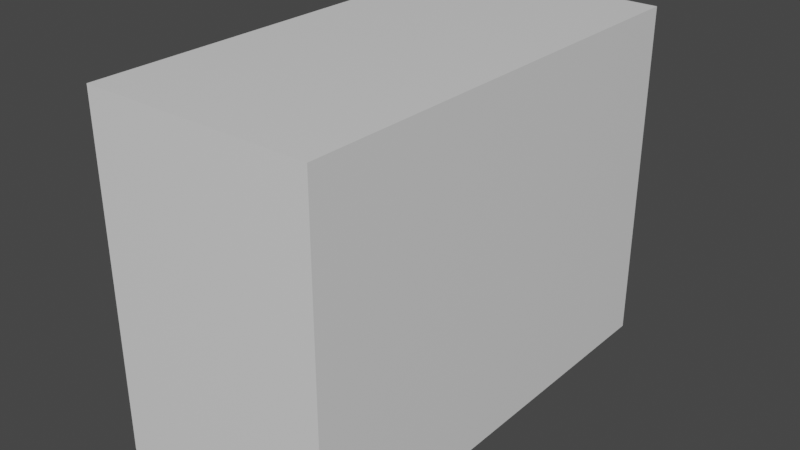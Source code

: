 # Source: Buisson02.blend  (saved by Blender 2.80.74; exported with 4.5.12 LTS)
import bpy
from mathutils import Matrix  # noqa: F401  (used for matrix-valued properties, if any)

bpy.ops.wm.read_factory_settings(use_empty=True)
scene = bpy.context.scene
scene.name = 'Scene'

# ---- collections
col_collection = bpy.data.collections.new('Collection'); scene.collection.children.link(col_collection)

# ---- materials (node trees are filled in below, after node groups)
mat_material = bpy.data.materials.new('Material')
mat_material.alpha_threshold = 0.0
mat_material.use_transparent_shadow = False
mat_material.line_color = (0.0, 0.0, 0.0, 1.0)

# ---- material node trees
mat_material.use_nodes = True; mat_material.node_tree.nodes.clear()
_N = mat_material.node_tree.nodes; _L = mat_material.node_tree.links
n0 = _N.new('ShaderNodeOutputMaterial'); n0.name = 'Material Output'; n0.location = (300, 300)
n1 = _N.new('ShaderNodeBsdfPrincipled'); n1.name = 'Principled BSDF'; n1.location = (10, 300)
n1.distribution = 'GGX'
n1.subsurface_method = 'BURLEY'
n1.inputs[2].default_value = 0.4
n1.inputs[3].default_value = 1.45
n1.inputs[27].default_value = (0.0, 0.0, 0.0, 1.0)
n1.inputs[28].default_value = 1.0
_L.new(n1.outputs[0], n0.inputs[0])
n0.is_active_output = True

# ---- world
world_world = bpy.data.worlds.new('World'); scene.world = world_world
world_world.use_nodes = True; world_world.node_tree.nodes.clear()
_N = world_world.node_tree.nodes; _L = world_world.node_tree.links
n0 = _N.new('ShaderNodeOutputWorld'); n0.name = 'World Output'; n0.location = (300, 300)
n1 = _N.new('ShaderNodeBackground'); n1.name = 'Background'; n1.location = (10, 300)
n1.inputs[0].default_value = (0.05088, 0.05088, 0.05088, 1.0)
_L.new(n1.outputs[0], n0.inputs[0])
n0.is_active_output = True
world_world.color = (0.05088, 0.05088, 0.05088)
world_world.use_sun_shadow = False
world_world.sun_shadow_jitter_overblur = 0.0

# ---- meshes
me_cube = bpy.data.meshes.new('Cube')
me_cube.from_pydata([(1.0, 2.0, 3.0), (1.0, 2.0, 0.0), (1.0, -2.0, 3.0), (1.0, -2.0, 0.0), (-1.0, 2.0, 3.0), (-1.0, 2.0, 0.0), (-1.0, -2.0, 3.0), (-1.0, -2.0, 0.0)], [], [(0, 4, 6, 2), (3, 2, 6, 7), (7, 6, 4, 5), (5, 1, 3, 7), (1, 0, 2, 3), (5, 4, 0, 1)])
_uv = me_cube.uv_layers.new(name='UVMap')
_uv.uv.foreach_set('vector', [0.375, 0.0, 0.625, 0.0, 0.625, 0.25, 0.375, 0.25, 0.375, 0.25, 0.625, 0.25, 0.625, 0.5, 0.375, 0.5, 0.375, 0.5, 0.625, 0.5, 0.625, 0.75, 0.375, 0.75, 0.375, 0.75, 0.625, 0.75, 0.625, 1.0, 0.375, 1.0, 0.125, 0.5, 0.375, 0.5, 0.375, 0.75, 0.125, 0.75, 0.625, 0.5, 0.875, 0.5, 0.875, 0.75, 0.625, 0.75])
me_cube.materials.append(mat_material)
me_cube.use_remesh_preserve_volume = False
me_cube.use_remesh_preserve_attributes = False
me_cube.use_mirror_vertex_groups = False
me_cube.update()

# ---- objects
ob_cube = bpy.data.objects.new('Cube', me_cube)

# ---- transforms, parenting, visibility, modifiers, constraints
ob_cube.location = (0.0, 0.0, 0.0)
ob_cube.lock_rotations_4d = False
ob_cube.empty_display_type = 'ARROWS'
ob_cube.lineart.crease_threshold = 0.0

# ---- collection membership
col_collection.objects.link(ob_cube)

# ---- scene / render settings (as saved in the file)
scene.frame_start = 1; scene.frame_end = 250; scene.frame_set(1)
scene.render.engine = 'BLENDER_EEVEE_NEXT'
scene.cycles.use_denoising = False
scene.cycles.samples = 128
scene.cycles.sampling_pattern = 'TABULATED_SOBOL'
scene.cycles.use_adaptive_sampling = False
scene.cycles.use_light_tree = False
scene.view_settings.view_transform = 'Filmic'
bpy.context.view_layer.update()

# ---- added for rendering (the .blend has no active camera and no usable light): camera, sun
cam_auto = bpy.data.cameras.new('AutoCamera')
cam_auto.lens = 50.0
cam_auto.sensor_width = 36.0
cam_auto.clip_end = 1000.0
ob_auto_camera = bpy.data.objects.new('AutoCamera', cam_auto)
scene.collection.objects.link(ob_auto_camera)
ob_auto_camera.location = (4.98249, -5.97898, 5.48599)
ob_auto_camera.rotation_euler = (1.09748, -7.21219e-08, 0.694738)
scene.camera = ob_auto_camera
light_auto_sun = bpy.data.lights.new('AutoSun', 'SUN')
light_auto_sun.energy = 3.0
light_auto_sun.angle = 0.0523599
ob_auto_sun = bpy.data.objects.new('AutoSun', light_auto_sun)
scene.collection.objects.link(ob_auto_sun)
ob_auto_sun.rotation_euler = (0.872665, 0.174533, 0.523599)
bpy.context.view_layer.update()
